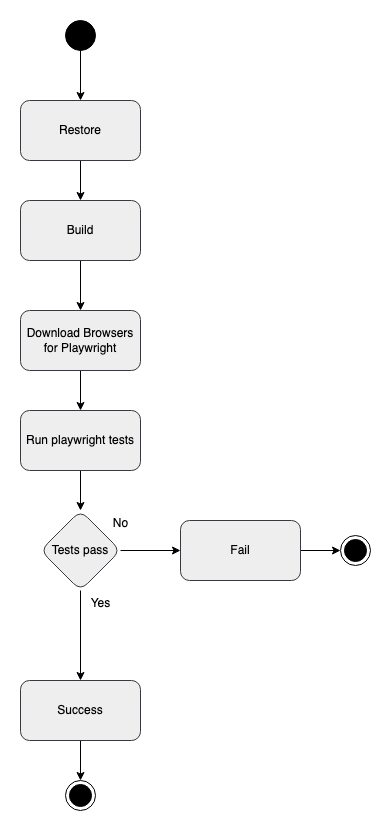

The diagram above was exported from draw.io. Its source (the exported page's mxGraphModel, read from the mxfile embedded in the PNG):
<mxGraphModel dx="954" dy="615" grid="1" gridSize="10" guides="1" tooltips="1" connect="1" arrows="1" fold="1" page="1" pageScale="1" pageWidth="827" pageHeight="1169" math="0" shadow="0">
  <root>
    <mxCell id="0" />
    <mxCell id="1" parent="0" />
    <mxCell id="XvusNj1HXUem3awRjSPT-5" value="" style="edgeStyle=orthogonalEdgeStyle;rounded=0;orthogonalLoop=1;jettySize=auto;html=1;" edge="1" parent="1" source="XvusNj1HXUem3awRjSPT-1" target="XvusNj1HXUem3awRjSPT-4">
      <mxGeometry relative="1" as="geometry" />
    </mxCell>
    <mxCell id="XvusNj1HXUem3awRjSPT-1" value="Restore" style="rounded=1;whiteSpace=wrap;html=1;fillColor=#eeeeee;strokeColor=#36393d;" vertex="1" parent="1">
      <mxGeometry x="310" y="130" width="120" height="60" as="geometry" />
    </mxCell>
    <mxCell id="XvusNj1HXUem3awRjSPT-3" value="" style="edgeStyle=orthogonalEdgeStyle;rounded=0;orthogonalLoop=1;jettySize=auto;html=1;" edge="1" parent="1" source="XvusNj1HXUem3awRjSPT-2" target="XvusNj1HXUem3awRjSPT-1">
      <mxGeometry relative="1" as="geometry" />
    </mxCell>
    <mxCell id="XvusNj1HXUem3awRjSPT-2" value="" style="ellipse;fillColor=strokeColor;html=1;" vertex="1" parent="1">
      <mxGeometry x="355" y="50" width="30" height="30" as="geometry" />
    </mxCell>
    <mxCell id="XvusNj1HXUem3awRjSPT-25" value="" style="edgeStyle=orthogonalEdgeStyle;rounded=0;orthogonalLoop=1;jettySize=auto;html=1;" edge="1" parent="1" source="XvusNj1HXUem3awRjSPT-4" target="XvusNj1HXUem3awRjSPT-24">
      <mxGeometry relative="1" as="geometry" />
    </mxCell>
    <mxCell id="XvusNj1HXUem3awRjSPT-4" value="Build" style="rounded=1;whiteSpace=wrap;html=1;fillColor=#eeeeee;strokeColor=#36393d;" vertex="1" parent="1">
      <mxGeometry x="310" y="230" width="120" height="60" as="geometry" />
    </mxCell>
    <mxCell id="XvusNj1HXUem3awRjSPT-9" value="" style="edgeStyle=orthogonalEdgeStyle;rounded=0;orthogonalLoop=1;jettySize=auto;html=1;" edge="1" parent="1" source="XvusNj1HXUem3awRjSPT-6" target="XvusNj1HXUem3awRjSPT-8">
      <mxGeometry relative="1" as="geometry" />
    </mxCell>
    <mxCell id="XvusNj1HXUem3awRjSPT-6" value="Run playwright tests" style="rounded=1;whiteSpace=wrap;html=1;fillColor=#eeeeee;strokeColor=#36393d;" vertex="1" parent="1">
      <mxGeometry x="310" y="440" width="120" height="60" as="geometry" />
    </mxCell>
    <mxCell id="XvusNj1HXUem3awRjSPT-11" value="" style="edgeStyle=orthogonalEdgeStyle;rounded=0;orthogonalLoop=1;jettySize=auto;html=1;" edge="1" parent="1" source="XvusNj1HXUem3awRjSPT-8" target="XvusNj1HXUem3awRjSPT-10">
      <mxGeometry relative="1" as="geometry" />
    </mxCell>
    <mxCell id="XvusNj1HXUem3awRjSPT-17" value="" style="edgeStyle=orthogonalEdgeStyle;rounded=0;orthogonalLoop=1;jettySize=auto;html=1;" edge="1" parent="1" source="XvusNj1HXUem3awRjSPT-8" target="XvusNj1HXUem3awRjSPT-16">
      <mxGeometry relative="1" as="geometry" />
    </mxCell>
    <mxCell id="XvusNj1HXUem3awRjSPT-8" value="Tests pass" style="rhombus;whiteSpace=wrap;html=1;fillColor=#eeeeee;strokeColor=#36393d;rounded=1;" vertex="1" parent="1">
      <mxGeometry x="330" y="540" width="80" height="80" as="geometry" />
    </mxCell>
    <mxCell id="XvusNj1HXUem3awRjSPT-15" value="" style="edgeStyle=orthogonalEdgeStyle;rounded=0;orthogonalLoop=1;jettySize=auto;html=1;" edge="1" parent="1" source="XvusNj1HXUem3awRjSPT-10" target="XvusNj1HXUem3awRjSPT-14">
      <mxGeometry relative="1" as="geometry" />
    </mxCell>
    <mxCell id="XvusNj1HXUem3awRjSPT-10" value="Success" style="whiteSpace=wrap;html=1;fillColor=#eeeeee;strokeColor=#36393d;rounded=1;" vertex="1" parent="1">
      <mxGeometry x="310" y="710" width="120" height="60" as="geometry" />
    </mxCell>
    <mxCell id="XvusNj1HXUem3awRjSPT-14" value="" style="ellipse;html=1;shape=endState;fillColor=strokeColor;" vertex="1" parent="1">
      <mxGeometry x="355" y="810" width="30" height="30" as="geometry" />
    </mxCell>
    <mxCell id="XvusNj1HXUem3awRjSPT-21" value="" style="edgeStyle=orthogonalEdgeStyle;rounded=0;orthogonalLoop=1;jettySize=auto;html=1;" edge="1" parent="1" source="XvusNj1HXUem3awRjSPT-16" target="XvusNj1HXUem3awRjSPT-20">
      <mxGeometry relative="1" as="geometry" />
    </mxCell>
    <mxCell id="XvusNj1HXUem3awRjSPT-16" value="Fail" style="whiteSpace=wrap;html=1;fillColor=#eeeeee;strokeColor=#36393d;rounded=1;" vertex="1" parent="1">
      <mxGeometry x="470" y="550" width="120" height="60" as="geometry" />
    </mxCell>
    <mxCell id="XvusNj1HXUem3awRjSPT-18" value="No" style="text;html=1;align=center;verticalAlign=middle;resizable=0;points=[];autosize=1;strokeColor=none;fillColor=none;" vertex="1" parent="1">
      <mxGeometry x="390" y="538" width="40" height="30" as="geometry" />
    </mxCell>
    <mxCell id="XvusNj1HXUem3awRjSPT-19" value="Yes" style="text;html=1;align=center;verticalAlign=middle;resizable=0;points=[];autosize=1;strokeColor=none;fillColor=none;" vertex="1" parent="1">
      <mxGeometry x="370" y="618" width="40" height="30" as="geometry" />
    </mxCell>
    <mxCell id="XvusNj1HXUem3awRjSPT-20" value="" style="ellipse;html=1;shape=endState;fillColor=strokeColor;" vertex="1" parent="1">
      <mxGeometry x="630" y="565" width="30" height="30" as="geometry" />
    </mxCell>
    <mxCell id="XvusNj1HXUem3awRjSPT-26" value="" style="edgeStyle=orthogonalEdgeStyle;rounded=0;orthogonalLoop=1;jettySize=auto;html=1;" edge="1" parent="1" source="XvusNj1HXUem3awRjSPT-24" target="XvusNj1HXUem3awRjSPT-6">
      <mxGeometry relative="1" as="geometry" />
    </mxCell>
    <mxCell id="XvusNj1HXUem3awRjSPT-24" value="Download Browsers for Playwright" style="rounded=1;whiteSpace=wrap;html=1;fillColor=#eeeeee;strokeColor=#36393d;" vertex="1" parent="1">
      <mxGeometry x="310" y="340" width="120" height="60" as="geometry" />
    </mxCell>
  </root>
</mxGraphModel>